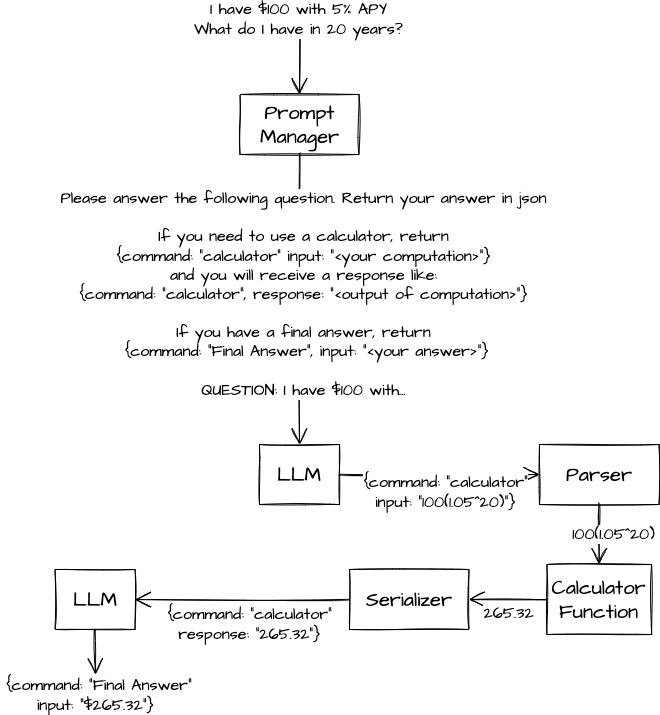

The diagram above was exported from draw.io. Its source (the exported page's mxGraphModel, read from the mxfile embedded in the PNG):
<mxGraphModel dx="2240" dy="1886" grid="1" gridSize="10" guides="1" tooltips="1" connect="1" arrows="1" fold="1" page="1" pageScale="1" pageWidth="850" pageHeight="1100" math="0" shadow="0">
  <root>
    <mxCell id="0" />
    <mxCell id="1" parent="0" />
    <mxCell id="HgOStKPgM4pb_qvL8WW1-1" value="I have $100 with 5% APY&lt;br&gt;What do I have in 20 years?" style="edgeStyle=none;curved=1;rounded=0;sketch=1;hachureGap=4;orthogonalLoop=1;jettySize=auto;html=1;fontFamily=Architects Daughter;fontSource=https%3A%2F%2Ffonts.googleapis.com%2Fcss%3Ffamily%3DArchitects%2BDaughter;fontSize=16;endArrow=open;startSize=14;endSize=14;sourcePerimeterSpacing=8;targetPerimeterSpacing=8;entryX=0.5;entryY=0;entryDx=0;entryDy=0;" edge="1" parent="1" target="HgOStKPgM4pb_qvL8WW1-7">
      <mxGeometry x="-0.913" y="-1" relative="1" as="geometry">
        <mxPoint x="270" y="-510" as="sourcePoint" />
        <mxPoint x="64.51999999999998" y="-212" as="targetPoint" />
        <mxPoint y="1" as="offset" />
        <Array as="points" />
      </mxGeometry>
    </mxCell>
    <mxCell id="HgOStKPgM4pb_qvL8WW1-4" value="LLM" style="rounded=0;whiteSpace=wrap;html=1;sketch=1;hachureGap=4;pointerEvents=0;fontFamily=Architects Daughter;fontSource=https%3A%2F%2Ffonts.googleapis.com%2Fcss%3Ffamily%3DArchitects%2BDaughter;fontSize=20;" vertex="1" parent="1">
      <mxGeometry x="230" y="-80" width="80" height="60" as="geometry" />
    </mxCell>
    <mxCell id="HgOStKPgM4pb_qvL8WW1-5" value="Parser" style="rounded=0;whiteSpace=wrap;html=1;sketch=1;hachureGap=4;pointerEvents=0;fontFamily=Architects Daughter;fontSource=https%3A%2F%2Ffonts.googleapis.com%2Fcss%3Ffamily%3DArchitects%2BDaughter;fontSize=20;" vertex="1" parent="1">
      <mxGeometry x="510" y="-80" width="119.5" height="60" as="geometry" />
    </mxCell>
    <mxCell id="HgOStKPgM4pb_qvL8WW1-6" value="{command: &quot;calculator&quot;&lt;br style=&quot;border-color: var(--border-color);&quot;&gt;input: &quot;100(1.05^20)&quot;}" style="edgeStyle=none;curved=1;rounded=0;sketch=1;hachureGap=4;orthogonalLoop=1;jettySize=auto;html=1;fontFamily=Architects Daughter;fontSource=https%3A%2F%2Ffonts.googleapis.com%2Fcss%3Ffamily%3DArchitects%2BDaughter;fontSize=16;endArrow=open;startSize=14;endSize=14;sourcePerimeterSpacing=8;targetPerimeterSpacing=8;entryX=0;entryY=0.5;entryDx=0;entryDy=0;exitX=1;exitY=0.5;exitDx=0;exitDy=0;" edge="1" parent="1" source="HgOStKPgM4pb_qvL8WW1-4" target="HgOStKPgM4pb_qvL8WW1-5">
      <mxGeometry x="0.0659" y="-18" relative="1" as="geometry">
        <mxPoint x="65" as="sourcePoint" />
        <mxPoint x="59.5" y="40" as="targetPoint" />
        <mxPoint as="offset" />
      </mxGeometry>
    </mxCell>
    <mxCell id="HgOStKPgM4pb_qvL8WW1-7" value="Prompt Manager" style="rounded=0;whiteSpace=wrap;html=1;sketch=1;hachureGap=4;pointerEvents=0;fontFamily=Architects Daughter;fontSource=https%3A%2F%2Ffonts.googleapis.com%2Fcss%3Ffamily%3DArchitects%2BDaughter;fontSize=20;" vertex="1" parent="1">
      <mxGeometry x="210.5" y="-430" width="119" height="60" as="geometry" />
    </mxCell>
    <mxCell id="HgOStKPgM4pb_qvL8WW1-8" value="Please answer the following question. Return your answer in json&lt;br&gt;&lt;br&gt;If you need to use a calculator, return&lt;br&gt;{command: &quot;calculator&quot; input: &quot;&amp;lt;your computation&amp;gt;&quot;}&lt;br&gt;and you will receive a response like:&lt;br&gt;{command: &quot;calculator&quot;, response: &quot;&amp;lt;output of computation&amp;gt;&quot;}&lt;br&gt;&lt;br&gt;If you have a final answer, return&lt;br&gt;&amp;nbsp;{command: &quot;Final Answer&quot;, input: &quot;&amp;lt;your answer&amp;gt;&quot;}&lt;br&gt;&lt;br&gt;QUESTION: I have $100 with..." style="edgeStyle=none;curved=1;rounded=0;sketch=1;hachureGap=4;orthogonalLoop=1;jettySize=auto;html=1;fontFamily=Architects Daughter;fontSource=https%3A%2F%2Ffonts.googleapis.com%2Fcss%3Ffamily%3DArchitects%2BDaughter;fontSize=16;endArrow=open;startSize=14;endSize=14;sourcePerimeterSpacing=8;targetPerimeterSpacing=8;exitX=0.5;exitY=1;exitDx=0;exitDy=0;entryX=0.5;entryY=0;entryDx=0;entryDy=0;" edge="1" parent="1" source="HgOStKPgM4pb_qvL8WW1-7" target="HgOStKPgM4pb_qvL8WW1-4">
      <mxGeometry x="-0.0323" y="4" relative="1" as="geometry">
        <mxPoint x="75" y="-180" as="sourcePoint" />
        <mxPoint x="75" y="-140" as="targetPoint" />
        <mxPoint as="offset" />
      </mxGeometry>
    </mxCell>
    <mxCell id="HgOStKPgM4pb_qvL8WW1-12" value="Calculator Function" style="rounded=0;whiteSpace=wrap;html=1;sketch=1;hachureGap=4;pointerEvents=0;fontFamily=Architects Daughter;fontSource=https%3A%2F%2Ffonts.googleapis.com%2Fcss%3Ffamily%3DArchitects%2BDaughter;fontSize=20;" vertex="1" parent="1">
      <mxGeometry x="517.37" y="40" width="104.75" height="70" as="geometry" />
    </mxCell>
    <mxCell id="HgOStKPgM4pb_qvL8WW1-13" value="100(1.05^20)" style="edgeStyle=none;curved=1;rounded=0;sketch=1;hachureGap=4;orthogonalLoop=1;jettySize=auto;html=1;fontFamily=Architects Daughter;fontSource=https%3A%2F%2Ffonts.googleapis.com%2Fcss%3Ffamily%3DArchitects%2BDaughter;fontSize=16;endArrow=open;startSize=14;endSize=14;sourcePerimeterSpacing=8;targetPerimeterSpacing=8;exitX=0.5;exitY=1;exitDx=0;exitDy=0;entryX=0.5;entryY=0;entryDx=0;entryDy=0;" edge="1" parent="1" source="HgOStKPgM4pb_qvL8WW1-5" target="HgOStKPgM4pb_qvL8WW1-12">
      <mxGeometry x="-0.0327" y="14" relative="1" as="geometry">
        <mxPoint x="76" y="30" as="sourcePoint" />
        <mxPoint x="75" y="100" as="targetPoint" />
        <mxPoint as="offset" />
      </mxGeometry>
    </mxCell>
    <mxCell id="HgOStKPgM4pb_qvL8WW1-19" value="265.32" style="edgeStyle=none;curved=1;rounded=0;sketch=1;hachureGap=4;orthogonalLoop=1;jettySize=auto;html=1;fontFamily=Architects Daughter;fontSource=https%3A%2F%2Ffonts.googleapis.com%2Fcss%3Ffamily%3DArchitects%2BDaughter;fontSize=16;endArrow=open;startSize=14;endSize=14;sourcePerimeterSpacing=8;targetPerimeterSpacing=8;exitX=0;exitY=0.5;exitDx=0;exitDy=0;entryX=1;entryY=0.5;entryDx=0;entryDy=0;" edge="1" parent="1" source="HgOStKPgM4pb_qvL8WW1-12" target="HgOStKPgM4pb_qvL8WW1-21">
      <mxGeometry x="-0.027" y="14" relative="1" as="geometry">
        <mxPoint x="150" y="70" as="sourcePoint" />
        <mxPoint x="280" y="100" as="targetPoint" />
        <mxPoint as="offset" />
      </mxGeometry>
    </mxCell>
    <mxCell id="HgOStKPgM4pb_qvL8WW1-20" value="&amp;nbsp;{command: &quot;Final Answer&quot;&lt;br style=&quot;border-color: var(--border-color);&quot;&gt;input: &quot;$265.32&quot;}" style="edgeStyle=none;curved=1;rounded=0;sketch=1;hachureGap=4;orthogonalLoop=1;jettySize=auto;html=1;fontFamily=Architects Daughter;fontSource=https%3A%2F%2Ffonts.googleapis.com%2Fcss%3Ffamily%3DArchitects%2BDaughter;fontSize=16;endArrow=open;startSize=14;endSize=14;sourcePerimeterSpacing=8;targetPerimeterSpacing=8;exitX=0.5;exitY=1;exitDx=0;exitDy=0;" edge="1" parent="1" source="HgOStKPgM4pb_qvL8WW1-25">
      <mxGeometry x="1" y="-20" relative="1" as="geometry">
        <mxPoint x="70" y="50" as="sourcePoint" />
        <mxPoint x="66" y="150" as="targetPoint" />
        <mxPoint x="20" y="20" as="offset" />
      </mxGeometry>
    </mxCell>
    <mxCell id="HgOStKPgM4pb_qvL8WW1-21" value="Serializer" style="rounded=0;whiteSpace=wrap;html=1;sketch=1;hachureGap=4;pointerEvents=0;fontFamily=Architects Daughter;fontSource=https%3A%2F%2Ffonts.googleapis.com%2Fcss%3Ffamily%3DArchitects%2BDaughter;fontSize=20;" vertex="1" parent="1">
      <mxGeometry x="320" y="45" width="119.5" height="60" as="geometry" />
    </mxCell>
    <mxCell id="HgOStKPgM4pb_qvL8WW1-24" value="{command: &quot;calculator&quot;&lt;br style=&quot;border-color: var(--border-color);&quot;&gt;response: &quot;265.32&quot;}" style="edgeStyle=none;curved=1;rounded=0;sketch=1;hachureGap=4;orthogonalLoop=1;jettySize=auto;html=1;fontFamily=Architects Daughter;fontSource=https%3A%2F%2Ffonts.googleapis.com%2Fcss%3Ffamily%3DArchitects%2BDaughter;fontSize=16;endArrow=open;startSize=14;endSize=14;sourcePerimeterSpacing=8;targetPerimeterSpacing=8;entryX=1;entryY=0.5;entryDx=0;entryDy=0;exitX=0;exitY=0.5;exitDx=0;exitDy=0;" edge="1" parent="1" source="HgOStKPgM4pb_qvL8WW1-21" target="HgOStKPgM4pb_qvL8WW1-25">
      <mxGeometry x="-0.0676" y="25" relative="1" as="geometry">
        <mxPoint x="115" y="-20" as="sourcePoint" />
        <mxPoint x="330" y="-20" as="targetPoint" />
        <mxPoint as="offset" />
        <Array as="points" />
      </mxGeometry>
    </mxCell>
    <mxCell id="HgOStKPgM4pb_qvL8WW1-25" value="LLM" style="rounded=0;whiteSpace=wrap;html=1;sketch=1;hachureGap=4;pointerEvents=0;fontFamily=Architects Daughter;fontSource=https%3A%2F%2Ffonts.googleapis.com%2Fcss%3Ffamily%3DArchitects%2BDaughter;fontSize=20;" vertex="1" parent="1">
      <mxGeometry x="25.509999999999998" y="45" width="80" height="60" as="geometry" />
    </mxCell>
  </root>
</mxGraphModel>